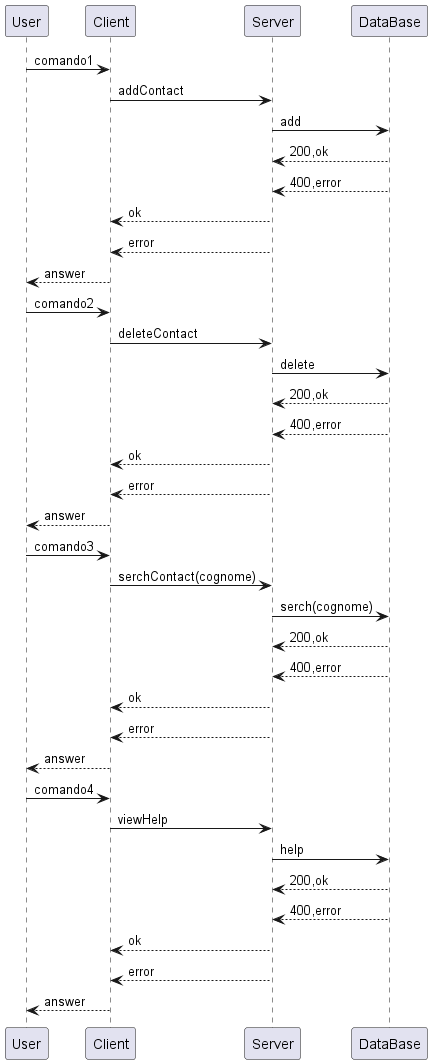

The diagram above was rendered by PlantUML. Its source (embedded in the PNG):
@startuml SEQUENCE_DIAGRAMM
    User->Client : comando1
    Client->Server : addContact
    Server->DataBase : add
    DataBase-->Server : 200,ok
    DataBase-->Server : 400,error
    Server-->Client : ok
    Server-->Client : error
    Client-->User : answer

    User->Client : comando2
    Client->Server : deleteContact
    Server->DataBase : delete
    DataBase-->Server : 200,ok
    DataBase-->Server : 400,error
    Server-->Client : ok
    Server-->Client : error
    Client-->User : answer

    User->Client : comando3
    Client->Server : serchContact(cognome)
    Server->DataBase : serch(cognome)
    DataBase-->Server : 200,ok
    DataBase-->Server : 400,error
    Server-->Client : ok
    Server-->Client : error
    Client-->User : answer

    User->Client : comando4
    Client->Server : viewHelp
    Server->DataBase : help
    DataBase-->Server : 200,ok
    DataBase-->Server : 400,error
    Server-->Client : ok
    Server-->Client : error
    Client-->User : answer
@enduml